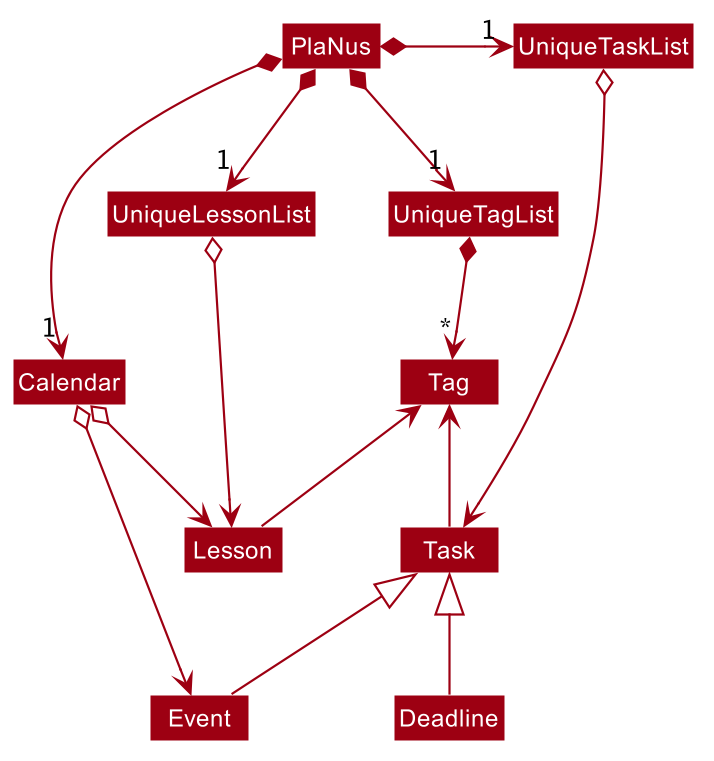

The diagram above was rendered by PlantUML. Its source (embedded in the PNG):
@startuml








skinparam BackgroundColor #FFFFFFF

skinparam Shadowing false

skinparam Class {
    FontColor #FFFFFF
    BorderThickness 1
    BorderColor #FFFFFF
    StereotypeFontColor #FFFFFF
    FontName Arial
}

skinparam Actor {
    BorderColor #000000
    Color #000000
    FontName Arial
}

skinparam Sequence {
    MessageAlign center
    BoxFontSize 15
    BoxPadding 0
    BoxFontColor #FFFFFF
    FontName Arial
}

skinparam Participant {
    FontColor #FFFFFFF
    Padding 20
}

skinparam MinClassWidth 50
skinparam ParticipantPadding 10
skinparam Shadowing false
skinparam DefaultTextAlignment center
skinparam packageStyle Rectangle

hide footbox
hide members
hide circle
skinparam arrowThickness 1.1
skinparam arrowColor #9D0012
skinparam classBackgroundColor #9D0012

PlaNus *-right-> "1" UniqueTaskList
PlaNus *-down-> "1" UniqueTagList
PlaNus *-right-> "1" Calendar
PlaNus *-right-> "1" UniqueLessonList

Event --up|> Task
Deadline --up|> Task

UniqueTagList *-down-> "*" Tag
UniqueTaskList o-right-> Task
UniqueLessonList o-down-> Lesson
Calendar o-down-> Event
Calendar o-down-> Lesson

Task -up-> Tag
Lesson -up-> Tag

@enduml